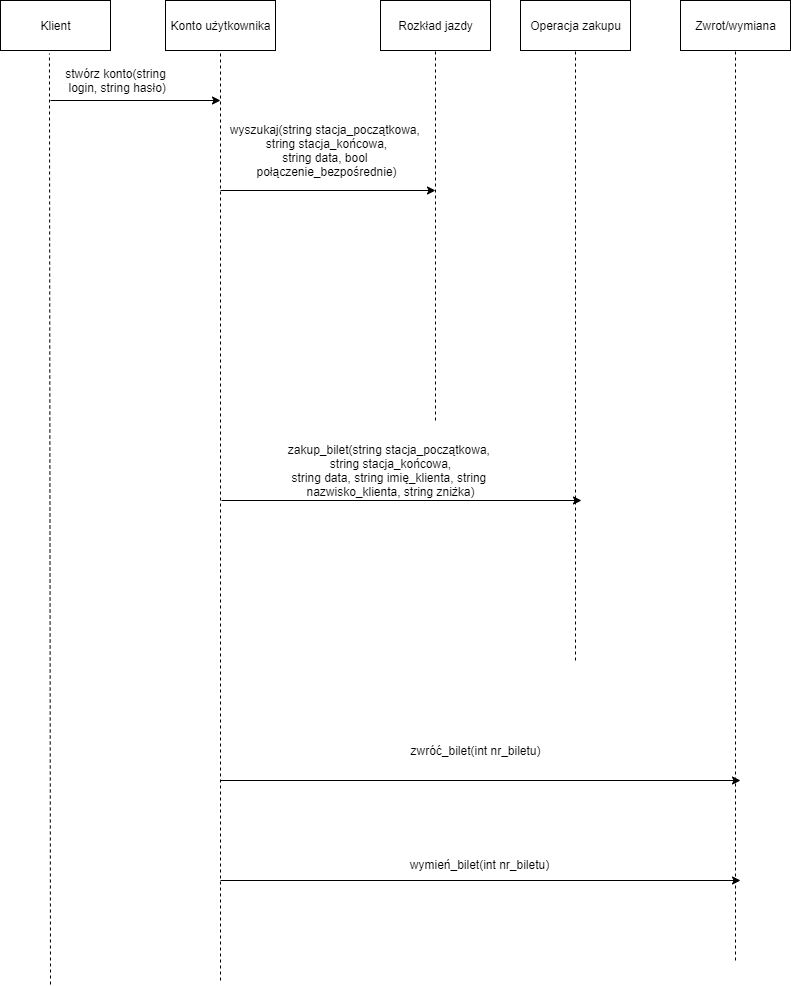

The diagram above was exported from draw.io. Its source (the exported page's mxGraphModel, read from the mxfile embedded in the PNG):
<mxGraphModel dx="1422" dy="1914" grid="1" gridSize="10" guides="1" tooltips="1" connect="1" arrows="1" fold="1" page="1" pageScale="1" pageWidth="827" pageHeight="1169" math="0" shadow="0">
  <root>
    <mxCell id="0" />
    <mxCell id="1" parent="0" />
    <mxCell id="volEZVYOvM_ZefYQE4e1-1" value="" style="endArrow=none;dashed=1;html=1;entryX=0.445;entryY=1.06;entryDx=0;entryDy=0;entryPerimeter=0;" edge="1" parent="1" target="volEZVYOvM_ZefYQE4e1-2">
      <mxGeometry width="50" height="50" relative="1" as="geometry">
        <mxPoint x="60" y="-176" as="sourcePoint" />
        <mxPoint x="58" y="-1107" as="targetPoint" />
      </mxGeometry>
    </mxCell>
    <mxCell id="volEZVYOvM_ZefYQE4e1-2" value="Klient" style="html=1;" vertex="1" parent="1">
      <mxGeometry x="10" y="-1160" width="110" height="50" as="geometry" />
    </mxCell>
    <mxCell id="volEZVYOvM_ZefYQE4e1-3" value="" style="endArrow=classic;html=1;" edge="1" parent="1">
      <mxGeometry width="50" height="50" relative="1" as="geometry">
        <mxPoint x="60" y="-1060" as="sourcePoint" />
        <mxPoint x="230" y="-1060" as="targetPoint" />
      </mxGeometry>
    </mxCell>
    <mxCell id="volEZVYOvM_ZefYQE4e1-4" value="stwórz konto(string&lt;br&gt;&amp;nbsp;login, string hasło)" style="text;html=1;align=center;verticalAlign=middle;resizable=0;points=[];autosize=1;" vertex="1" parent="1">
      <mxGeometry x="65" y="-1095" width="120" height="30" as="geometry" />
    </mxCell>
    <mxCell id="volEZVYOvM_ZefYQE4e1-5" value="Konto użytkownika" style="html=1;" vertex="1" parent="1">
      <mxGeometry x="175" y="-1160" width="110" height="50" as="geometry" />
    </mxCell>
    <mxCell id="volEZVYOvM_ZefYQE4e1-6" value="Rozkład jazdy" style="html=1;" vertex="1" parent="1">
      <mxGeometry x="390" y="-1160" width="110" height="50" as="geometry" />
    </mxCell>
    <mxCell id="volEZVYOvM_ZefYQE4e1-7" value="Operacja zakupu" style="html=1;" vertex="1" parent="1">
      <mxGeometry x="530" y="-1160" width="110" height="50" as="geometry" />
    </mxCell>
    <mxCell id="volEZVYOvM_ZefYQE4e1-8" value="Zwrot/wymiana" style="html=1;" vertex="1" parent="1">
      <mxGeometry x="690" y="-1160" width="110" height="50" as="geometry" />
    </mxCell>
    <mxCell id="volEZVYOvM_ZefYQE4e1-9" value="" style="endArrow=none;dashed=1;html=1;entryX=0.5;entryY=1;entryDx=0;entryDy=0;" edge="1" parent="1" target="volEZVYOvM_ZefYQE4e1-5">
      <mxGeometry width="50" height="50" relative="1" as="geometry">
        <mxPoint x="230" y="-180" as="sourcePoint" />
        <mxPoint x="270" y="-1040" as="targetPoint" />
      </mxGeometry>
    </mxCell>
    <mxCell id="volEZVYOvM_ZefYQE4e1-12" value="" style="endArrow=none;dashed=1;html=1;entryX=0.5;entryY=1;entryDx=0;entryDy=0;" edge="1" parent="1" target="volEZVYOvM_ZefYQE4e1-6">
      <mxGeometry width="50" height="50" relative="1" as="geometry">
        <mxPoint x="445" y="-740" as="sourcePoint" />
        <mxPoint x="440" y="-810" as="targetPoint" />
      </mxGeometry>
    </mxCell>
    <mxCell id="volEZVYOvM_ZefYQE4e1-14" value="" style="endArrow=classic;html=1;" edge="1" parent="1">
      <mxGeometry width="50" height="50" relative="1" as="geometry">
        <mxPoint x="230" y="-970" as="sourcePoint" />
        <mxPoint x="445" y="-970" as="targetPoint" />
      </mxGeometry>
    </mxCell>
    <mxCell id="volEZVYOvM_ZefYQE4e1-17" value="wyszukaj(string stacja_początkowa, &lt;br&gt;string stacja_końcowa,&lt;br&gt;string data, bool &lt;br&gt;połączenie_bezpośrednie)" style="text;html=1;align=center;verticalAlign=middle;resizable=0;points=[];autosize=1;" vertex="1" parent="1">
      <mxGeometry x="231" y="-1040" width="210" height="60" as="geometry" />
    </mxCell>
    <mxCell id="volEZVYOvM_ZefYQE4e1-18" value="" style="endArrow=none;dashed=1;html=1;entryX=0.5;entryY=1;entryDx=0;entryDy=0;" edge="1" parent="1" target="volEZVYOvM_ZefYQE4e1-7">
      <mxGeometry width="50" height="50" relative="1" as="geometry">
        <mxPoint x="585" y="-500" as="sourcePoint" />
        <mxPoint x="440" y="-810" as="targetPoint" />
      </mxGeometry>
    </mxCell>
    <mxCell id="volEZVYOvM_ZefYQE4e1-19" value="" style="endArrow=classic;html=1;" edge="1" parent="1">
      <mxGeometry width="50" height="50" relative="1" as="geometry">
        <mxPoint x="231" y="-660" as="sourcePoint" />
        <mxPoint x="591" y="-660" as="targetPoint" />
        <Array as="points" />
      </mxGeometry>
    </mxCell>
    <mxCell id="volEZVYOvM_ZefYQE4e1-20" value="zakup_bilet(string stacja_początkowa,&amp;nbsp;&lt;br&gt;string stacja_końcowa,&lt;br&gt;string data, string imię_klienta, string&amp;nbsp;&lt;br&gt;nazwisko_klienta, string zniżka)" style="text;html=1;align=center;verticalAlign=middle;resizable=0;points=[];autosize=1;" vertex="1" parent="1">
      <mxGeometry x="290" y="-720" width="220" height="60" as="geometry" />
    </mxCell>
    <mxCell id="volEZVYOvM_ZefYQE4e1-21" value="" style="endArrow=none;dashed=1;html=1;entryX=0.5;entryY=1;entryDx=0;entryDy=0;" edge="1" parent="1" target="volEZVYOvM_ZefYQE4e1-8">
      <mxGeometry width="50" height="50" relative="1" as="geometry">
        <mxPoint x="745" y="-200" as="sourcePoint" />
        <mxPoint x="440" y="-810" as="targetPoint" />
      </mxGeometry>
    </mxCell>
    <mxCell id="volEZVYOvM_ZefYQE4e1-22" value="zwróć_bilet(int nr_biletu)" style="text;html=1;align=center;verticalAlign=middle;resizable=0;points=[];autosize=1;" vertex="1" parent="1">
      <mxGeometry x="410" y="-420" width="150" height="20" as="geometry" />
    </mxCell>
    <mxCell id="volEZVYOvM_ZefYQE4e1-23" value="" style="endArrow=classic;html=1;" edge="1" parent="1">
      <mxGeometry width="50" height="50" relative="1" as="geometry">
        <mxPoint x="230" y="-380" as="sourcePoint" />
        <mxPoint x="750" y="-380" as="targetPoint" />
      </mxGeometry>
    </mxCell>
    <mxCell id="volEZVYOvM_ZefYQE4e1-24" value="" style="endArrow=classic;html=1;" edge="1" parent="1">
      <mxGeometry width="50" height="50" relative="1" as="geometry">
        <mxPoint x="230" y="-280" as="sourcePoint" />
        <mxPoint x="750" y="-280" as="targetPoint" />
      </mxGeometry>
    </mxCell>
    <mxCell id="volEZVYOvM_ZefYQE4e1-25" value="wymień_bilet(int nr_biletu)" style="text;html=1;align=center;verticalAlign=middle;resizable=0;points=[];autosize=1;" vertex="1" parent="1">
      <mxGeometry x="414" y="-306" width="150" height="20" as="geometry" />
    </mxCell>
  </root>
</mxGraphModel>